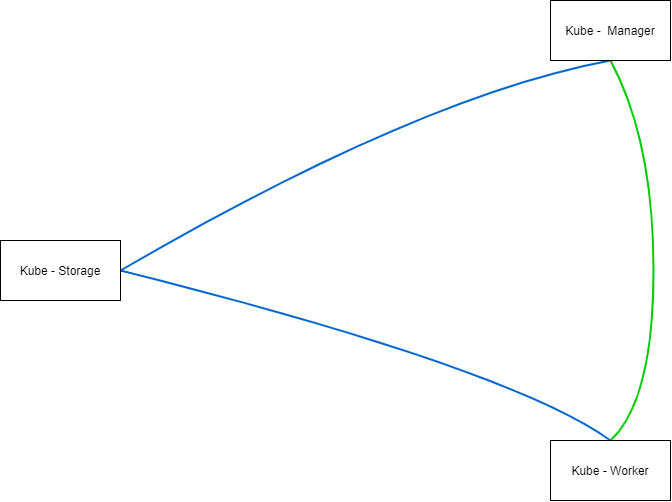

The diagram above was exported from draw.io. Its source (the exported page's mxGraphModel, read from the mxfile embedded in the PNG):
<mxGraphModel dx="1551" dy="1151" grid="1" gridSize="10" guides="1" tooltips="1" connect="1" arrows="1" fold="1" page="1" pageScale="1.5" pageWidth="1169" pageHeight="826" background="#ffffff" math="0" shadow="0">
  <root>
    <mxCell id="0" style=";html=1;" />
    <mxCell id="1" style=";html=1;" parent="0" />
    <mxCell id="2a5a01dd2e413fbf-43" style="edgeStyle=none;curved=1;html=1;endArrow=none;endFill=0;strokeColor=#0066CC;strokeWidth=2;fontSize=24;exitX=0.5;exitY=1;exitDx=0;exitDy=0;entryX=1;entryY=0.5;entryDx=0;entryDy=0;" parent="1" source="s3luHxXSf9NP23cq-vIG-5" target="s3luHxXSf9NP23cq-vIG-4" edge="1">
      <mxGeometry relative="1" as="geometry">
        <Array as="points">
          <mxPoint x="570" y="225.38" />
        </Array>
        <mxPoint x="690" y="169.99538461538452" as="sourcePoint" />
        <mxPoint x="260" y="361.005" as="targetPoint" />
      </mxGeometry>
    </mxCell>
    <mxCell id="2a5a01dd2e413fbf-44" style="edgeStyle=none;curved=1;html=1;endArrow=none;endFill=0;strokeColor=#0066CC;strokeWidth=2;fontSize=24;exitX=1;exitY=0.5;exitDx=0;exitDy=0;entryX=0.5;entryY=0;entryDx=0;entryDy=0;" parent="1" source="s3luHxXSf9NP23cq-vIG-4" target="s3luHxXSf9NP23cq-vIG-6" edge="1">
      <mxGeometry relative="1" as="geometry">
        <Array as="points">
          <mxPoint x="660" y="497.89" />
        </Array>
        <mxPoint x="290" y="419.9952631578948" as="sourcePoint" />
        <mxPoint x="706.875" y="647.89" as="targetPoint" />
      </mxGeometry>
    </mxCell>
    <mxCell id="2a5a01dd2e413fbf-29" value="" style="curved=1;endArrow=none;html=1;fontSize=24;fontColor=#000000;endFill=0;strokeWidth=2;strokeColor=#00CC00;entryX=0.5;entryY=0;entryDx=0;entryDy=0;exitX=0.5;exitY=1;exitDx=0;exitDy=0;" parent="1" source="s3luHxXSf9NP23cq-vIG-5" target="s3luHxXSf9NP23cq-vIG-6" edge="1">
      <mxGeometry width="50" height="50" relative="1" as="geometry">
        <mxPoint x="759.25" y="200" as="sourcePoint" />
        <mxPoint x="740" y="620" as="targetPoint" />
        <Array as="points">
          <mxPoint x="803" y="270" />
          <mxPoint x="803" y="530" />
        </Array>
      </mxGeometry>
    </mxCell>
    <mxCell id="s3luHxXSf9NP23cq-vIG-4" value="Kube - Storage" style="rounded=0;whiteSpace=wrap;html=1;" vertex="1" parent="1">
      <mxGeometry x="150" y="370" width="120" height="60" as="geometry" />
    </mxCell>
    <mxCell id="s3luHxXSf9NP23cq-vIG-5" value="Kube -&amp;nbsp; Manager" style="rounded=0;whiteSpace=wrap;html=1;" vertex="1" parent="1">
      <mxGeometry x="700" y="130" width="120" height="60" as="geometry" />
    </mxCell>
    <mxCell id="s3luHxXSf9NP23cq-vIG-6" value="Kube - Worker" style="rounded=0;whiteSpace=wrap;html=1;" vertex="1" parent="1">
      <mxGeometry x="700" y="570" width="120" height="60" as="geometry" />
    </mxCell>
  </root>
</mxGraphModel>